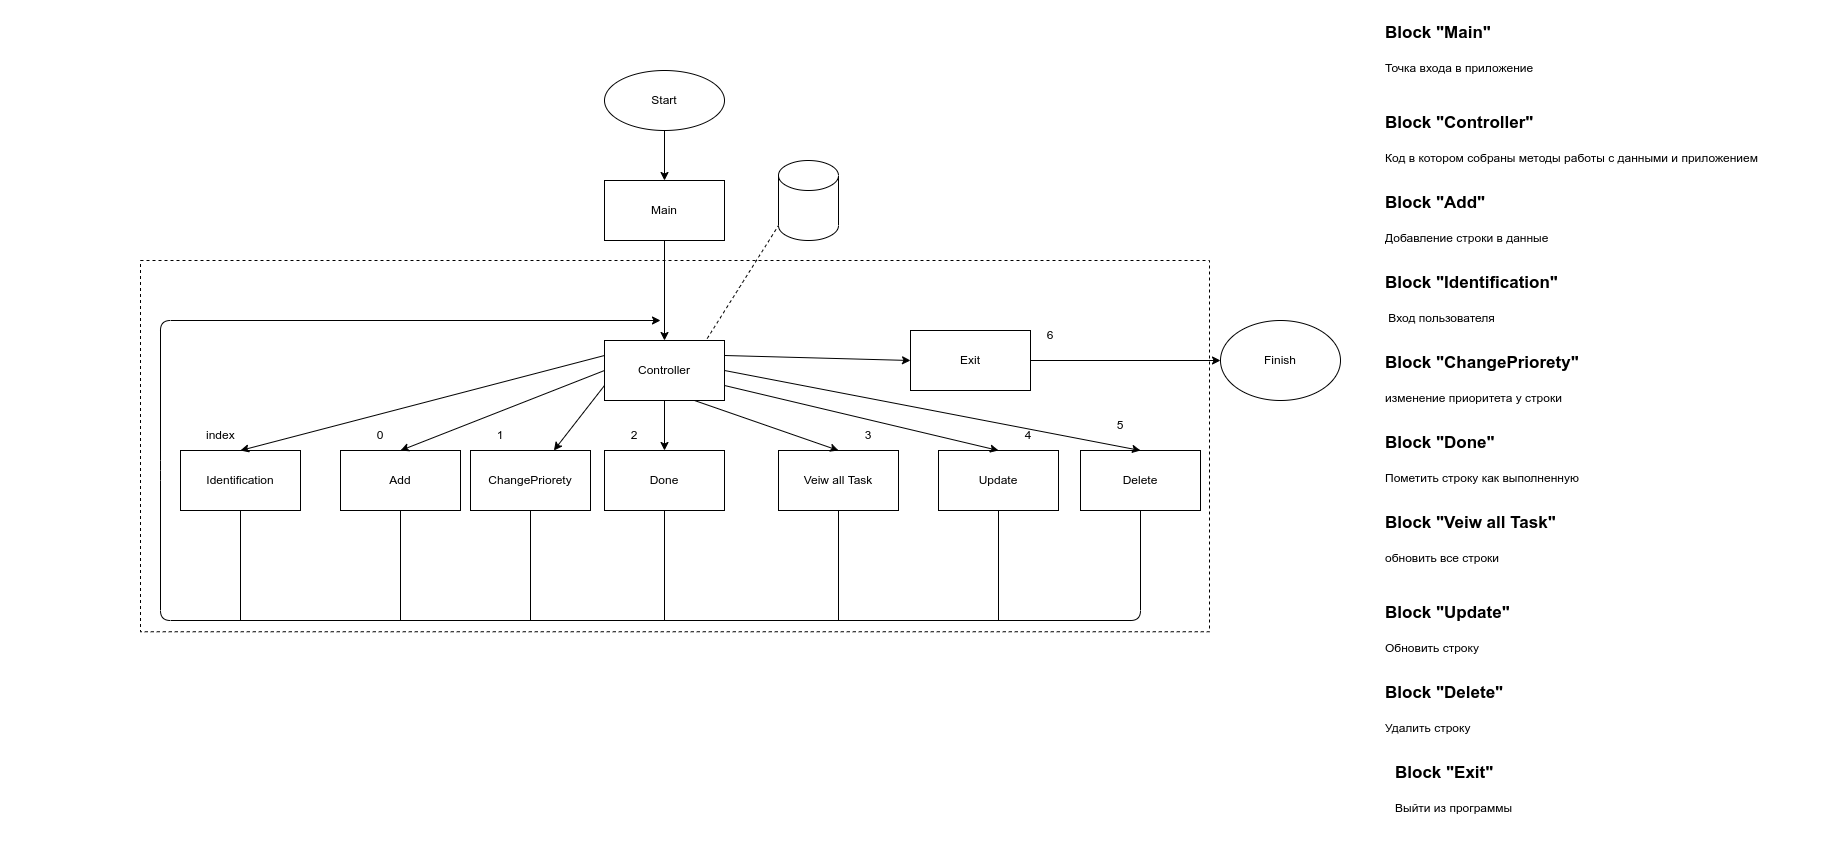

The diagram above was exported from draw.io. Its source (the exported page's mxGraphModel, read from the mxfile embedded in the PNG):
<mxGraphModel dx="2415" dy="2202" grid="1" gridSize="10" guides="1" tooltips="1" connect="1" arrows="1" fold="1" page="1" pageScale="1" pageWidth="827" pageHeight="1169" math="0" shadow="0">
  <root>
    <mxCell id="0" />
    <mxCell id="1" parent="0" />
    <mxCell id="11" value="" style="edgeStyle=none;html=1;" parent="1" source="2" target="10" edge="1">
      <mxGeometry relative="1" as="geometry" />
    </mxCell>
    <mxCell id="2" value="Start" style="ellipse;whiteSpace=wrap;html=1;" parent="1" vertex="1">
      <mxGeometry x="354" y="-30" width="120" height="60" as="geometry" />
    </mxCell>
    <mxCell id="14" value="" style="edgeStyle=none;html=1;" parent="1" source="3" target="6" edge="1">
      <mxGeometry relative="1" as="geometry" />
    </mxCell>
    <mxCell id="3" value="Controller" style="rounded=0;whiteSpace=wrap;html=1;" parent="1" vertex="1">
      <mxGeometry x="354" y="240" width="120" height="60" as="geometry" />
    </mxCell>
    <mxCell id="4" value="Identification" style="rounded=0;whiteSpace=wrap;html=1;" parent="1" vertex="1">
      <mxGeometry x="-70" y="350" width="120" height="60" as="geometry" />
    </mxCell>
    <mxCell id="5" value="Add" style="rounded=0;whiteSpace=wrap;html=1;" parent="1" vertex="1">
      <mxGeometry x="90" y="350" width="120" height="60" as="geometry" />
    </mxCell>
    <mxCell id="6" value="Done" style="rounded=0;whiteSpace=wrap;html=1;" parent="1" vertex="1">
      <mxGeometry x="354" y="350" width="120" height="60" as="geometry" />
    </mxCell>
    <mxCell id="7" value="Veiw all Task" style="rounded=0;whiteSpace=wrap;html=1;" parent="1" vertex="1">
      <mxGeometry x="528" y="350" width="120" height="60" as="geometry" />
    </mxCell>
    <mxCell id="8" value="Update" style="rounded=0;whiteSpace=wrap;html=1;" parent="1" vertex="1">
      <mxGeometry x="688" y="350" width="120" height="60" as="geometry" />
    </mxCell>
    <mxCell id="12" value="" style="edgeStyle=none;html=1;entryX=0.5;entryY=0;entryDx=0;entryDy=0;" parent="1" source="10" target="3" edge="1">
      <mxGeometry relative="1" as="geometry">
        <mxPoint x="414" y="210" as="targetPoint" />
      </mxGeometry>
    </mxCell>
    <mxCell id="10" value="Main" style="rounded=0;whiteSpace=wrap;html=1;" parent="1" vertex="1">
      <mxGeometry x="354" y="80" width="120" height="60" as="geometry" />
    </mxCell>
    <mxCell id="15" value="" style="endArrow=classic;html=1;exitX=0;exitY=0.25;exitDx=0;exitDy=0;entryX=0.5;entryY=0;entryDx=0;entryDy=0;" parent="1" source="3" target="4" edge="1">
      <mxGeometry width="50" height="50" relative="1" as="geometry">
        <mxPoint x="200" y="260" as="sourcePoint" />
        <mxPoint x="250" y="210" as="targetPoint" />
      </mxGeometry>
    </mxCell>
    <mxCell id="16" value="" style="endArrow=classic;html=1;exitX=0;exitY=0.5;exitDx=0;exitDy=0;entryX=0.5;entryY=0;entryDx=0;entryDy=0;" parent="1" source="3" target="5" edge="1">
      <mxGeometry width="50" height="50" relative="1" as="geometry">
        <mxPoint x="250" y="230" as="sourcePoint" />
        <mxPoint x="300" y="180" as="targetPoint" />
      </mxGeometry>
    </mxCell>
    <mxCell id="17" value="" style="endArrow=classic;html=1;exitX=1;exitY=0.75;exitDx=0;exitDy=0;entryX=0.5;entryY=0;entryDx=0;entryDy=0;" parent="1" source="3" target="8" edge="1">
      <mxGeometry width="50" height="50" relative="1" as="geometry">
        <mxPoint x="610" y="290" as="sourcePoint" />
        <mxPoint x="660" y="240" as="targetPoint" />
      </mxGeometry>
    </mxCell>
    <mxCell id="18" value="" style="endArrow=classic;html=1;exitX=0.75;exitY=1;exitDx=0;exitDy=0;entryX=0.5;entryY=0;entryDx=0;entryDy=0;" parent="1" source="3" target="7" edge="1">
      <mxGeometry width="50" height="50" relative="1" as="geometry">
        <mxPoint x="600" y="260" as="sourcePoint" />
        <mxPoint x="650" y="210" as="targetPoint" />
      </mxGeometry>
    </mxCell>
    <mxCell id="19" value="Finish" style="ellipse;whiteSpace=wrap;html=1;" parent="1" vertex="1">
      <mxGeometry x="970" y="220" width="120" height="80" as="geometry" />
    </mxCell>
    <mxCell id="20" value="" style="endArrow=classic;html=1;entryX=0;entryY=0.5;entryDx=0;entryDy=0;exitX=1;exitY=0.5;exitDx=0;exitDy=0;" parent="1" source="m-_yT8NMJS-bfBhF053C-47" target="19" edge="1">
      <mxGeometry width="50" height="50" relative="1" as="geometry">
        <mxPoint x="780" y="260" as="sourcePoint" />
        <mxPoint x="630" y="220" as="targetPoint" />
      </mxGeometry>
    </mxCell>
    <mxCell id="21" value="" style="endArrow=classic;html=1;exitX=0.5;exitY=1;exitDx=0;exitDy=0;" parent="1" source="m-_yT8NMJS-bfBhF053C-42" edge="1">
      <mxGeometry width="50" height="50" relative="1" as="geometry">
        <mxPoint x="490" y="560" as="sourcePoint" />
        <mxPoint x="410" y="220" as="targetPoint" />
        <Array as="points">
          <mxPoint x="890" y="520" />
          <mxPoint x="-90" y="520" />
          <mxPoint x="-90" y="370" />
          <mxPoint x="-90" y="220" />
        </Array>
      </mxGeometry>
    </mxCell>
    <mxCell id="22" value="" style="endArrow=none;html=1;entryX=0.5;entryY=1;entryDx=0;entryDy=0;" parent="1" target="4" edge="1">
      <mxGeometry width="50" height="50" relative="1" as="geometry">
        <mxPoint x="-10" y="520" as="sourcePoint" />
        <mxPoint x="80" y="450" as="targetPoint" />
      </mxGeometry>
    </mxCell>
    <mxCell id="23" value="" style="endArrow=none;html=1;entryX=0.5;entryY=1;entryDx=0;entryDy=0;" parent="1" target="5" edge="1">
      <mxGeometry width="50" height="50" relative="1" as="geometry">
        <mxPoint x="150" y="520" as="sourcePoint" />
        <mxPoint x="290" y="450" as="targetPoint" />
      </mxGeometry>
    </mxCell>
    <mxCell id="24" value="" style="endArrow=none;html=1;entryX=0.5;entryY=1;entryDx=0;entryDy=0;" parent="1" target="6" edge="1">
      <mxGeometry width="50" height="50" relative="1" as="geometry">
        <mxPoint x="414" y="520" as="sourcePoint" />
        <mxPoint x="440" y="440" as="targetPoint" />
      </mxGeometry>
    </mxCell>
    <mxCell id="25" value="" style="endArrow=none;html=1;entryX=0.5;entryY=1;entryDx=0;entryDy=0;" parent="1" target="7" edge="1">
      <mxGeometry width="50" height="50" relative="1" as="geometry">
        <mxPoint x="588" y="520" as="sourcePoint" />
        <mxPoint x="590" y="440" as="targetPoint" />
      </mxGeometry>
    </mxCell>
    <mxCell id="26" value="index&amp;nbsp;" style="text;html=1;strokeColor=none;fillColor=none;align=center;verticalAlign=middle;whiteSpace=wrap;rounded=0;" parent="1" vertex="1">
      <mxGeometry x="-58" y="320" width="60" height="30" as="geometry" />
    </mxCell>
    <mxCell id="27" value="1" style="text;html=1;strokeColor=none;fillColor=none;align=center;verticalAlign=middle;whiteSpace=wrap;rounded=0;" parent="1" vertex="1">
      <mxGeometry x="220" y="320" width="60" height="30" as="geometry" />
    </mxCell>
    <mxCell id="28" value="2" style="text;html=1;strokeColor=none;fillColor=none;align=center;verticalAlign=middle;whiteSpace=wrap;rounded=0;" parent="1" vertex="1">
      <mxGeometry x="354" y="320" width="60" height="30" as="geometry" />
    </mxCell>
    <mxCell id="29" value="3" style="text;html=1;strokeColor=none;fillColor=none;align=center;verticalAlign=middle;whiteSpace=wrap;rounded=0;" parent="1" vertex="1">
      <mxGeometry x="588" y="320" width="60" height="30" as="geometry" />
    </mxCell>
    <mxCell id="30" value="6" style="text;html=1;strokeColor=none;fillColor=none;align=center;verticalAlign=middle;whiteSpace=wrap;rounded=0;" parent="1" vertex="1">
      <mxGeometry x="770" y="220" width="60" height="30" as="geometry" />
    </mxCell>
    <mxCell id="31" value="4" style="text;html=1;strokeColor=none;fillColor=none;align=center;verticalAlign=middle;whiteSpace=wrap;rounded=0;" parent="1" vertex="1">
      <mxGeometry x="748" y="320" width="60" height="30" as="geometry" />
    </mxCell>
    <mxCell id="33" value="&lt;h1&gt;&lt;span style=&quot;text-align: center&quot;&gt;&lt;font style=&quot;font-size: 17px&quot;&gt;Block &quot;Add&quot;&lt;/font&gt;&lt;/span&gt;&lt;/h1&gt;&lt;div&gt;Добавление строки в данные&amp;nbsp;&lt;/div&gt;" style="text;html=1;strokeColor=none;fillColor=none;spacing=5;spacingTop=-20;whiteSpace=wrap;overflow=hidden;rounded=0;" parent="1" vertex="1">
      <mxGeometry x="1130" y="80" width="240" height="80" as="geometry" />
    </mxCell>
    <mxCell id="34" value="&lt;h1&gt;&lt;span style=&quot;text-align: center&quot;&gt;&lt;font&gt;&lt;span style=&quot;font-size: 17px&quot;&gt;Block &quot;Identification&quot;&lt;/span&gt;&lt;/font&gt;&lt;/span&gt;&lt;/h1&gt;&lt;div&gt;&amp;nbsp;Вход пользователя&lt;/div&gt;" style="text;html=1;strokeColor=none;fillColor=none;spacing=5;spacingTop=-20;whiteSpace=wrap;overflow=hidden;rounded=0;" parent="1" vertex="1">
      <mxGeometry x="1130" y="160" width="240" height="80" as="geometry" />
    </mxCell>
    <mxCell id="35" value="&lt;h1&gt;&lt;span style=&quot;text-align: center&quot;&gt;&lt;font&gt;&lt;span style=&quot;font-size: 17px&quot;&gt;Block &quot;Done&quot;&lt;/span&gt;&lt;/font&gt;&lt;/span&gt;&lt;/h1&gt;&lt;div&gt;Пометить строку как выполненную&lt;/div&gt;" style="text;html=1;strokeColor=none;fillColor=none;spacing=5;spacingTop=-20;whiteSpace=wrap;overflow=hidden;rounded=0;" parent="1" vertex="1">
      <mxGeometry x="1130" y="320" width="240" height="80" as="geometry" />
    </mxCell>
    <mxCell id="36" value="&lt;h1&gt;&lt;span style=&quot;text-align: center&quot;&gt;&lt;font&gt;&lt;span style=&quot;font-size: 17px&quot;&gt;Block &quot;Veiw all Task&quot;&lt;/span&gt;&lt;/font&gt;&lt;/span&gt;&lt;/h1&gt;&lt;div&gt;обновить все строки&lt;/div&gt;&lt;span style=&quot;text-align: center&quot;&gt;&lt;br&gt;&lt;/span&gt;" style="text;html=1;strokeColor=none;fillColor=none;spacing=5;spacingTop=-20;whiteSpace=wrap;overflow=hidden;rounded=0;" parent="1" vertex="1">
      <mxGeometry x="1130" y="400" width="240" height="70" as="geometry" />
    </mxCell>
    <mxCell id="37" value="&lt;h1&gt;&lt;span style=&quot;text-align: center&quot;&gt;&lt;font style=&quot;font-size: 17px&quot;&gt;Block &quot;Main&quot;&lt;/font&gt;&lt;/span&gt;&lt;/h1&gt;&lt;div&gt;Точка входа в приложение&lt;/div&gt;" style="text;html=1;strokeColor=none;fillColor=none;spacing=5;spacingTop=-20;whiteSpace=wrap;overflow=hidden;rounded=0;" parent="1" vertex="1">
      <mxGeometry x="1130" y="-90" width="270" height="80" as="geometry" />
    </mxCell>
    <mxCell id="38" value="&lt;h1&gt;&lt;span style=&quot;text-align: center&quot;&gt;&lt;font style=&quot;font-size: 17px&quot;&gt;Block &quot;Controller&quot;&lt;/font&gt;&lt;/span&gt;&lt;/h1&gt;&lt;div&gt;&lt;/div&gt;&lt;div&gt;Код в котором собраны методы работы с данными и приложением&lt;/div&gt;" style="text;html=1;strokeColor=none;fillColor=none;spacing=5;spacingTop=-20;whiteSpace=wrap;overflow=hidden;rounded=0;" parent="1" vertex="1">
      <mxGeometry x="1130" width="440" height="70" as="geometry" />
    </mxCell>
    <mxCell id="39" value="&lt;h1&gt;&lt;span style=&quot;text-align: center&quot;&gt;&lt;font&gt;&lt;span style=&quot;font-size: 17px&quot;&gt;Block &quot;Update&quot;&lt;/span&gt;&lt;/font&gt;&lt;/span&gt;&lt;/h1&gt;&lt;div&gt;&lt;/div&gt;&lt;span style=&quot;text-align: center&quot;&gt;Обновить строку&lt;br&gt;&lt;/span&gt;" style="text;html=1;strokeColor=none;fillColor=none;spacing=5;spacingTop=-20;whiteSpace=wrap;overflow=hidden;rounded=0;" parent="1" vertex="1">
      <mxGeometry x="1130" y="490" width="240" height="70" as="geometry" />
    </mxCell>
    <mxCell id="40" value="&lt;font style=&quot;font-size: 24px&quot;&gt;&lt;span style=&quot;font-weight: normal&quot;&gt;Project:&lt;/span&gt;&lt;br&gt;The &quot;Task list&quot;&amp;nbsp;&lt;/font&gt;" style="text;html=1;align=left;verticalAlign=middle;whiteSpace=wrap;rounded=0;fontColor=#FFFFFF;fontStyle=1" parent="1" vertex="1">
      <mxGeometry x="-250" y="10" width="192" height="100" as="geometry" />
    </mxCell>
    <mxCell id="m-_yT8NMJS-bfBhF053C-42" value="Delete" style="rounded=0;whiteSpace=wrap;html=1;" parent="1" vertex="1">
      <mxGeometry x="830" y="350" width="120" height="60" as="geometry" />
    </mxCell>
    <mxCell id="m-_yT8NMJS-bfBhF053C-43" value="" style="endArrow=classic;html=1;exitX=1;exitY=0.5;exitDx=0;exitDy=0;entryX=0.5;entryY=0;entryDx=0;entryDy=0;" parent="1" source="3" target="m-_yT8NMJS-bfBhF053C-42" edge="1">
      <mxGeometry width="50" height="50" relative="1" as="geometry">
        <mxPoint x="484" y="280" as="sourcePoint" />
        <mxPoint x="758" y="360" as="targetPoint" />
      </mxGeometry>
    </mxCell>
    <mxCell id="m-_yT8NMJS-bfBhF053C-45" value="" style="endArrow=none;html=1;entryX=0.5;entryY=1;entryDx=0;entryDy=0;" parent="1" edge="1">
      <mxGeometry width="50" height="50" relative="1" as="geometry">
        <mxPoint x="748" y="520" as="sourcePoint" />
        <mxPoint x="748" y="410" as="targetPoint" />
      </mxGeometry>
    </mxCell>
    <mxCell id="m-_yT8NMJS-bfBhF053C-46" value="5" style="text;html=1;strokeColor=none;fillColor=none;align=center;verticalAlign=middle;whiteSpace=wrap;rounded=0;" parent="1" vertex="1">
      <mxGeometry x="840" y="310" width="60" height="30" as="geometry" />
    </mxCell>
    <mxCell id="m-_yT8NMJS-bfBhF053C-47" value="Exit" style="rounded=0;whiteSpace=wrap;html=1;" parent="1" vertex="1">
      <mxGeometry x="660" y="230" width="120" height="60" as="geometry" />
    </mxCell>
    <mxCell id="m-_yT8NMJS-bfBhF053C-48" value="" style="endArrow=classic;html=1;entryX=0;entryY=0.5;entryDx=0;entryDy=0;exitX=1;exitY=0.25;exitDx=0;exitDy=0;" parent="1" source="3" target="m-_yT8NMJS-bfBhF053C-47" edge="1">
      <mxGeometry width="50" height="50" relative="1" as="geometry">
        <mxPoint x="500" y="190" as="sourcePoint" />
        <mxPoint x="590" y="190" as="targetPoint" />
      </mxGeometry>
    </mxCell>
    <mxCell id="WfUY2rZHRNJnhJbSJmdF-42" value="ChangePriorety" style="rounded=0;whiteSpace=wrap;html=1;" vertex="1" parent="1">
      <mxGeometry x="220" y="350" width="120" height="60" as="geometry" />
    </mxCell>
    <mxCell id="WfUY2rZHRNJnhJbSJmdF-43" value="0" style="text;html=1;strokeColor=none;fillColor=none;align=center;verticalAlign=middle;whiteSpace=wrap;rounded=0;" vertex="1" parent="1">
      <mxGeometry x="100" y="320" width="60" height="30" as="geometry" />
    </mxCell>
    <mxCell id="WfUY2rZHRNJnhJbSJmdF-45" value="" style="endArrow=none;html=1;entryX=0.5;entryY=1;entryDx=0;entryDy=0;" edge="1" parent="1">
      <mxGeometry width="50" height="50" relative="1" as="geometry">
        <mxPoint x="280" y="520" as="sourcePoint" />
        <mxPoint x="280" y="410" as="targetPoint" />
      </mxGeometry>
    </mxCell>
    <mxCell id="WfUY2rZHRNJnhJbSJmdF-46" value="" style="endArrow=classic;html=1;exitX=0;exitY=0.75;exitDx=0;exitDy=0;" edge="1" parent="1" source="3" target="WfUY2rZHRNJnhJbSJmdF-42">
      <mxGeometry width="50" height="50" relative="1" as="geometry">
        <mxPoint x="364" y="280" as="sourcePoint" />
        <mxPoint x="160" y="360" as="targetPoint" />
      </mxGeometry>
    </mxCell>
    <mxCell id="WfUY2rZHRNJnhJbSJmdF-47" value="" style="shape=cylinder3;whiteSpace=wrap;html=1;boundedLbl=1;backgroundOutline=1;size=15;" vertex="1" parent="1">
      <mxGeometry x="528" y="60" width="60" height="80" as="geometry" />
    </mxCell>
    <mxCell id="WfUY2rZHRNJnhJbSJmdF-49" value="" style="endArrow=none;dashed=1;html=1;rounded=0;exitX=0.856;exitY=-0.033;exitDx=0;exitDy=0;exitPerimeter=0;entryX=0;entryY=1;entryDx=0;entryDy=-15;entryPerimeter=0;" edge="1" parent="1" source="3" target="WfUY2rZHRNJnhJbSJmdF-47">
      <mxGeometry width="50" height="50" relative="1" as="geometry">
        <mxPoint x="490" y="240" as="sourcePoint" />
        <mxPoint x="540" y="190" as="targetPoint" />
      </mxGeometry>
    </mxCell>
    <mxCell id="WfUY2rZHRNJnhJbSJmdF-50" value="" style="rounded=0;whiteSpace=wrap;html=1;dashed=1;fillColor=none;" vertex="1" parent="1">
      <mxGeometry x="-110" y="160" width="1069" height="371.25" as="geometry" />
    </mxCell>
    <mxCell id="WfUY2rZHRNJnhJbSJmdF-51" value="&lt;h1&gt;&lt;span style=&quot;text-align: center&quot;&gt;&lt;font&gt;&lt;span style=&quot;font-size: 17px&quot;&gt;Block &quot;ChangePriorety&quot;&lt;/span&gt;&lt;/font&gt;&lt;/span&gt;&lt;/h1&gt;&lt;div&gt;изменение приоритета у строки&lt;/div&gt;" style="text;html=1;strokeColor=none;fillColor=none;spacing=5;spacingTop=-20;whiteSpace=wrap;overflow=hidden;rounded=0;" vertex="1" parent="1">
      <mxGeometry x="1130" y="240" width="240" height="80" as="geometry" />
    </mxCell>
    <mxCell id="WfUY2rZHRNJnhJbSJmdF-52" value="&lt;h1&gt;&lt;span style=&quot;text-align: center&quot;&gt;&lt;font&gt;&lt;span style=&quot;font-size: 17px&quot;&gt;Block &quot;Delete&quot;&lt;/span&gt;&lt;/font&gt;&lt;/span&gt;&lt;/h1&gt;&lt;div&gt;&lt;/div&gt;&lt;span style=&quot;text-align: center&quot;&gt;Удалить строку&lt;br&gt;&lt;/span&gt;" style="text;html=1;strokeColor=none;fillColor=none;spacing=5;spacingTop=-20;whiteSpace=wrap;overflow=hidden;rounded=0;" vertex="1" parent="1">
      <mxGeometry x="1130" y="570" width="240" height="70" as="geometry" />
    </mxCell>
    <mxCell id="WfUY2rZHRNJnhJbSJmdF-53" value="&lt;h1&gt;&lt;span style=&quot;text-align: center&quot;&gt;&lt;font&gt;&lt;span style=&quot;font-size: 17px&quot;&gt;Block &quot;Exit&quot;&lt;/span&gt;&lt;/font&gt;&lt;/span&gt;&lt;/h1&gt;&lt;div&gt;&lt;/div&gt;&lt;span style=&quot;text-align: center&quot;&gt;Выйти из программы&lt;br&gt;&lt;/span&gt;" style="text;html=1;strokeColor=none;fillColor=none;spacing=5;spacingTop=-20;whiteSpace=wrap;overflow=hidden;rounded=0;" vertex="1" parent="1">
      <mxGeometry x="1140" y="650" width="240" height="100" as="geometry" />
    </mxCell>
  </root>
</mxGraphModel>